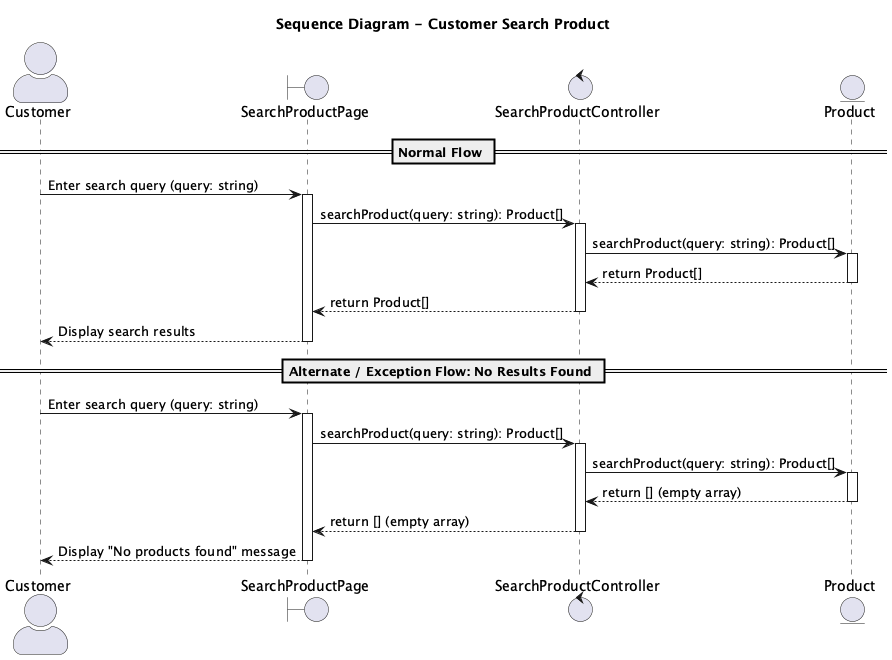

The diagram above was rendered by PlantUML. Its source (embedded in the PNG):
@startuml
title Sequence Diagram - Customer Search Product

'====================================
' General Layout and Styling
'====================================
skinparam backgroundColor white
skinparam shadowing false
skinparam actorStyle awesome
skinparam rectangle {
  BackgroundColor white
  BorderColor black
}

'====================================
' Define Participants
'====================================
actor "Customer" as A
boundary "SearchProductPage" as B
control "SearchProductController" as C
entity "Product" as E

'====================================
' Normal Flow
'====================================
== Normal Flow ==
A -> B: Enter search query (query: string)
activate B
B -> C: searchProduct(query: string): Product[]
activate C
C -> E: searchProduct(query: string): Product[]
activate E
E --> C: return Product[]
deactivate E
C --> B: return Product[]
deactivate C
B --> A: Display search results
deactivate B

'====================================
' Alternative / Exceptional Flow
'====================================
== Alternate / Exception Flow: No Results Found ==
A -> B: Enter search query (query: string)
activate B
B -> C: searchProduct(query: string): Product[]
activate C
C -> E: searchProduct(query: string): Product[]
activate E
E --> C: return [] (empty array)
deactivate E
C --> B: return [] (empty array)
deactivate C
B --> A: Display "No products found" message
deactivate B

@enduml